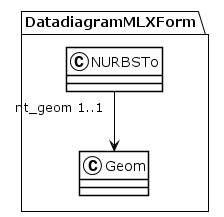

The diagram above was rendered by PlantUML. Its source (embedded in the PNG):
@startuml
!theme plain
package DatadiagramMLXForm {
class NURBSTo {
}
NURBSTo "nt_geom 1..1" --> Geom
class Geom {
}
}
@enduml